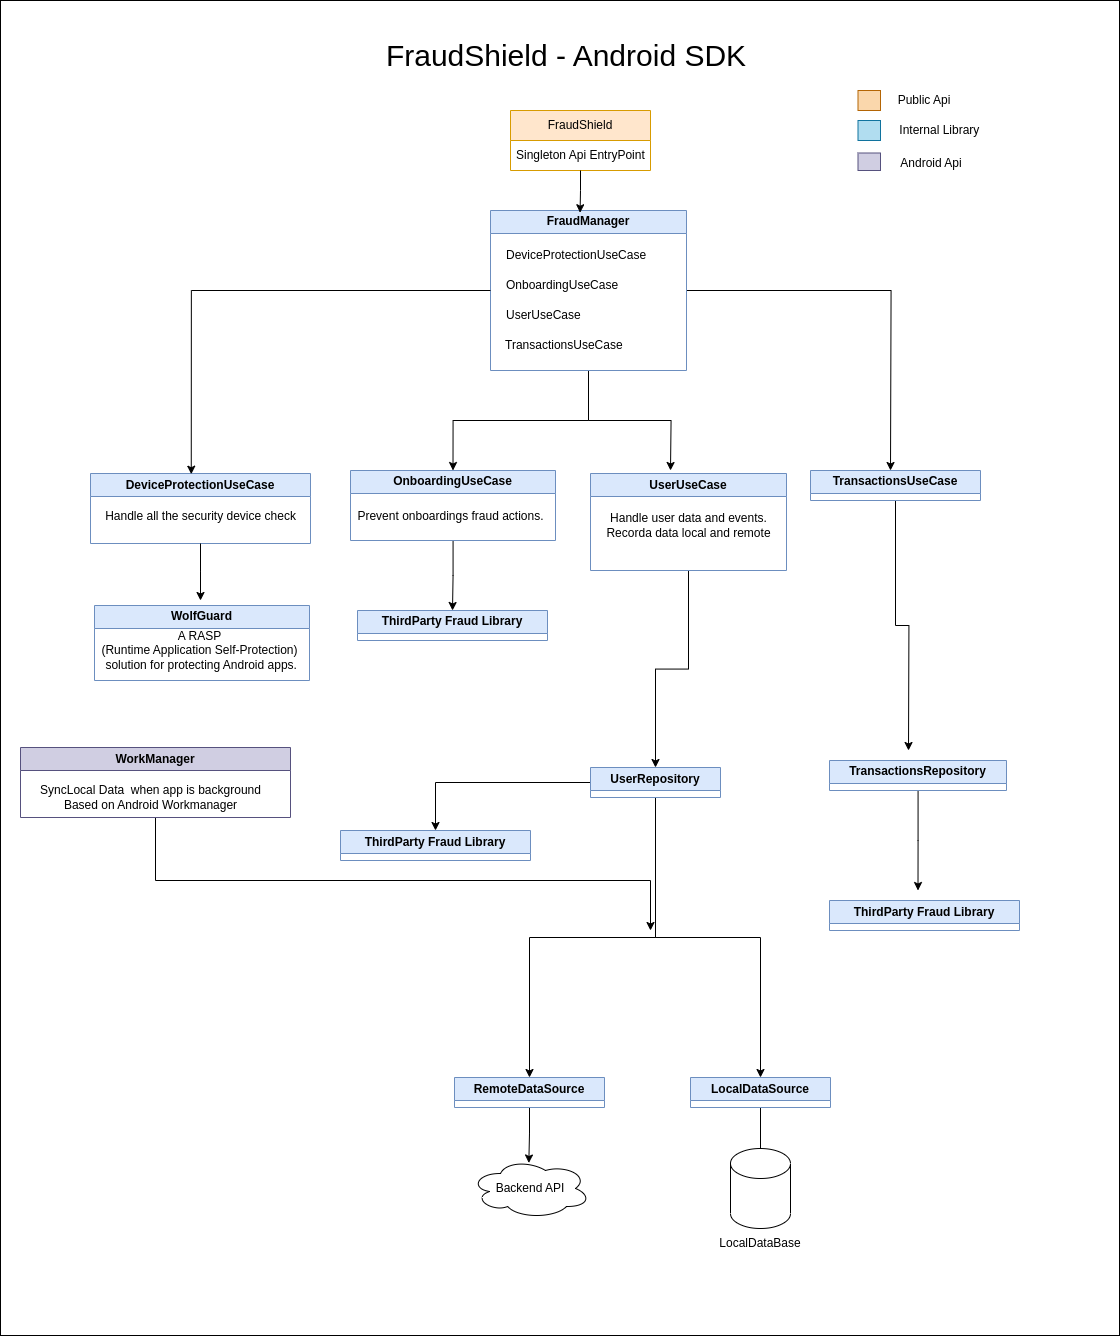

The diagram above was exported from draw.io. Its source (the exported page's mxGraphModel, read from the mxfile embedded in the PNG):
<mxGraphModel dx="3063" dy="1257" grid="1" gridSize="10" guides="1" tooltips="1" connect="1" arrows="1" fold="1" page="1" pageScale="1" pageWidth="827" pageHeight="1169" math="0" shadow="0">
  <root>
    <mxCell id="0" />
    <mxCell id="1" parent="0" />
    <mxCell id="qW_h9mO1cz-mVrQOvhOT-81" value="" style="rounded=0;whiteSpace=wrap;html=1;" vertex="1" parent="1">
      <mxGeometry x="-210" width="1119" height="1335" as="geometry" />
    </mxCell>
    <mxCell id="qW_h9mO1cz-mVrQOvhOT-2" value="FraudShield" style="swimlane;fontStyle=0;childLayout=stackLayout;horizontal=1;startSize=30;horizontalStack=0;resizeParent=1;resizeParentMax=0;resizeLast=0;collapsible=1;marginBottom=0;whiteSpace=wrap;html=1;fillColor=#ffe6cc;strokeColor=#d79b00;" vertex="1" parent="1">
      <mxGeometry x="300" y="110" width="140" height="60" as="geometry">
        <mxRectangle x="300" y="110" width="110" height="30" as="alternateBounds" />
      </mxGeometry>
    </mxCell>
    <mxCell id="qW_h9mO1cz-mVrQOvhOT-4" value="Singleton Api EntryPoint&lt;br&gt;" style="text;strokeColor=none;fillColor=none;align=left;verticalAlign=middle;spacingLeft=4;spacingRight=4;overflow=hidden;points=[[0,0.5],[1,0.5]];portConstraint=eastwest;rotatable=0;whiteSpace=wrap;html=1;" vertex="1" parent="qW_h9mO1cz-mVrQOvhOT-2">
      <mxGeometry y="30" width="140" height="30" as="geometry" />
    </mxCell>
    <mxCell id="qW_h9mO1cz-mVrQOvhOT-7" value="&lt;font style=&quot;font-size: 30px;&quot;&gt;FraudShield - Android SDK&lt;/font&gt;" style="text;html=1;strokeColor=none;fillColor=none;align=center;verticalAlign=middle;whiteSpace=wrap;rounded=0;strokeWidth=7;" vertex="1" parent="1">
      <mxGeometry x="136" y="40" width="440" height="30" as="geometry" />
    </mxCell>
    <mxCell id="qW_h9mO1cz-mVrQOvhOT-54" style="edgeStyle=orthogonalEdgeStyle;rounded=0;orthogonalLoop=1;jettySize=auto;html=1;entryX=0.5;entryY=0;entryDx=0;entryDy=0;" edge="1" parent="1" source="qW_h9mO1cz-mVrQOvhOT-22" target="qW_h9mO1cz-mVrQOvhOT-30">
      <mxGeometry relative="1" as="geometry">
        <Array as="points">
          <mxPoint x="378" y="420" />
          <mxPoint x="243" y="420" />
        </Array>
      </mxGeometry>
    </mxCell>
    <mxCell id="qW_h9mO1cz-mVrQOvhOT-55" style="edgeStyle=orthogonalEdgeStyle;rounded=0;orthogonalLoop=1;jettySize=auto;html=1;" edge="1" parent="1" source="qW_h9mO1cz-mVrQOvhOT-22">
      <mxGeometry relative="1" as="geometry">
        <mxPoint x="680" y="470" as="targetPoint" />
      </mxGeometry>
    </mxCell>
    <mxCell id="qW_h9mO1cz-mVrQOvhOT-72" style="edgeStyle=orthogonalEdgeStyle;rounded=0;orthogonalLoop=1;jettySize=auto;html=1;" edge="1" parent="1" source="qW_h9mO1cz-mVrQOvhOT-22">
      <mxGeometry relative="1" as="geometry">
        <mxPoint x="460" y="470" as="targetPoint" />
      </mxGeometry>
    </mxCell>
    <mxCell id="qW_h9mO1cz-mVrQOvhOT-22" value="FraudManager" style="swimlane;whiteSpace=wrap;html=1;fillColor=#dae8fc;strokeColor=#6c8ebf;" vertex="1" parent="1">
      <mxGeometry x="280" y="210" width="196" height="160" as="geometry" />
    </mxCell>
    <mxCell id="qW_h9mO1cz-mVrQOvhOT-23" value="TransactionsUseCase" style="text;strokeColor=none;fillColor=none;align=left;verticalAlign=middle;spacingLeft=4;spacingRight=4;overflow=hidden;points=[[0,0.5],[1,0.5]];portConstraint=eastwest;rotatable=0;whiteSpace=wrap;html=1;" vertex="1" parent="qW_h9mO1cz-mVrQOvhOT-22">
      <mxGeometry x="9" y="120" width="170" height="30" as="geometry" />
    </mxCell>
    <mxCell id="qW_h9mO1cz-mVrQOvhOT-24" value="UserUseCase" style="text;strokeColor=none;fillColor=none;align=left;verticalAlign=middle;spacingLeft=4;spacingRight=4;overflow=hidden;points=[[0,0.5],[1,0.5]];portConstraint=eastwest;rotatable=0;whiteSpace=wrap;html=1;" vertex="1" parent="qW_h9mO1cz-mVrQOvhOT-22">
      <mxGeometry x="10" y="90" width="180" height="30" as="geometry" />
    </mxCell>
    <mxCell id="qW_h9mO1cz-mVrQOvhOT-13" value="DeviceProtectionUseCase" style="text;strokeColor=none;fillColor=none;align=left;verticalAlign=middle;spacingLeft=4;spacingRight=4;overflow=hidden;points=[[0,0.5],[1,0.5]];portConstraint=eastwest;rotatable=0;whiteSpace=wrap;html=1;" vertex="1" parent="qW_h9mO1cz-mVrQOvhOT-22">
      <mxGeometry x="10" y="30" width="180" height="30" as="geometry" />
    </mxCell>
    <mxCell id="qW_h9mO1cz-mVrQOvhOT-25" value="OnboardingUseCase" style="text;strokeColor=none;fillColor=none;align=left;verticalAlign=middle;spacingLeft=4;spacingRight=4;overflow=hidden;points=[[0,0.5],[1,0.5]];portConstraint=eastwest;rotatable=0;whiteSpace=wrap;html=1;" vertex="1" parent="qW_h9mO1cz-mVrQOvhOT-22">
      <mxGeometry x="10" y="60" width="176" height="30" as="geometry" />
    </mxCell>
    <mxCell id="qW_h9mO1cz-mVrQOvhOT-70" style="edgeStyle=orthogonalEdgeStyle;rounded=0;orthogonalLoop=1;jettySize=auto;html=1;" edge="1" parent="1" source="qW_h9mO1cz-mVrQOvhOT-26" target="qW_h9mO1cz-mVrQOvhOT-56">
      <mxGeometry relative="1" as="geometry" />
    </mxCell>
    <mxCell id="qW_h9mO1cz-mVrQOvhOT-26" value="UserUseCase" style="swimlane;whiteSpace=wrap;html=1;fillColor=#dae8fc;strokeColor=#6c8ebf;startSize=23;" vertex="1" parent="1">
      <mxGeometry x="380" y="473" width="196" height="97" as="geometry" />
    </mxCell>
    <mxCell id="qW_h9mO1cz-mVrQOvhOT-68" value="Handle user data and events.&lt;br&gt;Recorda data local and remote" style="text;html=1;align=center;verticalAlign=middle;resizable=0;points=[];autosize=1;strokeColor=none;fillColor=none;" vertex="1" parent="qW_h9mO1cz-mVrQOvhOT-26">
      <mxGeometry x="3" y="32" width="190" height="40" as="geometry" />
    </mxCell>
    <mxCell id="qW_h9mO1cz-mVrQOvhOT-31" value="DeviceProtectionUseCase" style="swimlane;whiteSpace=wrap;html=1;fillColor=#dae8fc;strokeColor=#6c8ebf;" vertex="1" parent="1">
      <mxGeometry x="-120" y="473" width="220" height="70" as="geometry">
        <mxRectangle x="40" y="390" width="190" height="60" as="alternateBounds" />
      </mxGeometry>
    </mxCell>
    <mxCell id="qW_h9mO1cz-mVrQOvhOT-32" value="Handle all the security device check" style="text;html=1;align=center;verticalAlign=middle;resizable=0;points=[];autosize=1;strokeColor=none;fillColor=none;" vertex="1" parent="qW_h9mO1cz-mVrQOvhOT-31">
      <mxGeometry x="5" y="28" width="210" height="30" as="geometry" />
    </mxCell>
    <mxCell id="qW_h9mO1cz-mVrQOvhOT-91" style="edgeStyle=orthogonalEdgeStyle;rounded=0;orthogonalLoop=1;jettySize=auto;html=1;" edge="1" parent="1" source="qW_h9mO1cz-mVrQOvhOT-30" target="qW_h9mO1cz-mVrQOvhOT-41">
      <mxGeometry relative="1" as="geometry" />
    </mxCell>
    <mxCell id="qW_h9mO1cz-mVrQOvhOT-30" value="OnboardingUseCase" style="swimlane;whiteSpace=wrap;html=1;fillColor=#dae8fc;strokeColor=#6c8ebf;" vertex="1" parent="1">
      <mxGeometry x="140" y="470" width="205" height="70" as="geometry" />
    </mxCell>
    <mxCell id="qW_h9mO1cz-mVrQOvhOT-40" value="Prevent onboardings fraud actions.&lt;br&gt;" style="text;html=1;align=center;verticalAlign=middle;resizable=0;points=[];autosize=1;strokeColor=none;fillColor=none;" vertex="1" parent="qW_h9mO1cz-mVrQOvhOT-30">
      <mxGeometry x="-5" y="31" width="210" height="30" as="geometry" />
    </mxCell>
    <mxCell id="qW_h9mO1cz-mVrQOvhOT-34" value="WolfGuard" style="swimlane;whiteSpace=wrap;html=1;fillColor=#dae8fc;strokeColor=#6c8ebf;" vertex="1" parent="1">
      <mxGeometry x="-116" y="605" width="215" height="75" as="geometry">
        <mxRectangle x="40" y="390" width="190" height="60" as="alternateBounds" />
      </mxGeometry>
    </mxCell>
    <mxCell id="qW_h9mO1cz-mVrQOvhOT-50" value="A RASP &lt;br&gt;(Runtime Application Self-Protection)&lt;br&gt;&amp;nbsp;solution for protecting Android apps." style="text;html=1;align=center;verticalAlign=middle;resizable=0;points=[];autosize=1;strokeColor=none;fillColor=none;" vertex="1" parent="qW_h9mO1cz-mVrQOvhOT-34">
      <mxGeometry x="-5" y="15" width="220" height="60" as="geometry" />
    </mxCell>
    <mxCell id="qW_h9mO1cz-mVrQOvhOT-41" value="ThirdParty Fraud Library" style="swimlane;whiteSpace=wrap;html=1;fillColor=#dae8fc;strokeColor=#6c8ebf;" vertex="1" collapsed="1" parent="1">
      <mxGeometry x="147" y="610" width="190" height="30" as="geometry">
        <mxRectangle x="256" y="580" width="210" height="75" as="alternateBounds" />
      </mxGeometry>
    </mxCell>
    <mxCell id="qW_h9mO1cz-mVrQOvhOT-44" style="edgeStyle=orthogonalEdgeStyle;rounded=0;orthogonalLoop=1;jettySize=auto;html=1;entryX=0.458;entryY=0.01;entryDx=0;entryDy=0;entryPerimeter=0;" edge="1" parent="1" source="qW_h9mO1cz-mVrQOvhOT-22" target="qW_h9mO1cz-mVrQOvhOT-31">
      <mxGeometry relative="1" as="geometry" />
    </mxCell>
    <mxCell id="qW_h9mO1cz-mVrQOvhOT-47" style="edgeStyle=orthogonalEdgeStyle;rounded=0;orthogonalLoop=1;jettySize=auto;html=1;entryX=0.457;entryY=0.014;entryDx=0;entryDy=0;entryPerimeter=0;" edge="1" parent="1" source="qW_h9mO1cz-mVrQOvhOT-2" target="qW_h9mO1cz-mVrQOvhOT-22">
      <mxGeometry relative="1" as="geometry" />
    </mxCell>
    <mxCell id="qW_h9mO1cz-mVrQOvhOT-74" style="edgeStyle=orthogonalEdgeStyle;rounded=0;orthogonalLoop=1;jettySize=auto;html=1;" edge="1" parent="1" source="qW_h9mO1cz-mVrQOvhOT-49">
      <mxGeometry relative="1" as="geometry">
        <mxPoint x="698" y="750" as="targetPoint" />
      </mxGeometry>
    </mxCell>
    <mxCell id="qW_h9mO1cz-mVrQOvhOT-49" value="TransactionsUseCase" style="swimlane;whiteSpace=wrap;html=1;fillColor=#dae8fc;strokeColor=#6c8ebf;" vertex="1" collapsed="1" parent="1">
      <mxGeometry x="600" y="470" width="170" height="30" as="geometry">
        <mxRectangle x="600" y="470" width="196" height="160" as="alternateBounds" />
      </mxGeometry>
    </mxCell>
    <mxCell id="qW_h9mO1cz-mVrQOvhOT-59" style="edgeStyle=orthogonalEdgeStyle;rounded=0;orthogonalLoop=1;jettySize=auto;html=1;" edge="1" parent="1" source="qW_h9mO1cz-mVrQOvhOT-56" target="qW_h9mO1cz-mVrQOvhOT-57">
      <mxGeometry relative="1" as="geometry" />
    </mxCell>
    <mxCell id="qW_h9mO1cz-mVrQOvhOT-60" style="edgeStyle=orthogonalEdgeStyle;rounded=0;orthogonalLoop=1;jettySize=auto;html=1;entryX=0.5;entryY=0;entryDx=0;entryDy=0;" edge="1" parent="1" source="qW_h9mO1cz-mVrQOvhOT-56" target="qW_h9mO1cz-mVrQOvhOT-58">
      <mxGeometry relative="1" as="geometry" />
    </mxCell>
    <mxCell id="qW_h9mO1cz-mVrQOvhOT-92" style="edgeStyle=orthogonalEdgeStyle;rounded=0;orthogonalLoop=1;jettySize=auto;html=1;" edge="1" parent="1" source="qW_h9mO1cz-mVrQOvhOT-56" target="qW_h9mO1cz-mVrQOvhOT-69">
      <mxGeometry relative="1" as="geometry" />
    </mxCell>
    <mxCell id="qW_h9mO1cz-mVrQOvhOT-56" value="UserRepository" style="swimlane;whiteSpace=wrap;html=1;fillColor=#dae8fc;strokeColor=#6c8ebf;" vertex="1" collapsed="1" parent="1">
      <mxGeometry x="380" y="767" width="130" height="30" as="geometry">
        <mxRectangle x="380" y="767" width="196" height="50" as="alternateBounds" />
      </mxGeometry>
    </mxCell>
    <mxCell id="qW_h9mO1cz-mVrQOvhOT-67" style="edgeStyle=orthogonalEdgeStyle;rounded=0;orthogonalLoop=1;jettySize=auto;html=1;entryX=0.486;entryY=0.075;entryDx=0;entryDy=0;entryPerimeter=0;" edge="1" parent="1" source="qW_h9mO1cz-mVrQOvhOT-57" target="qW_h9mO1cz-mVrQOvhOT-65">
      <mxGeometry relative="1" as="geometry">
        <mxPoint x="342" y="1118.9999999999998" as="targetPoint" />
      </mxGeometry>
    </mxCell>
    <mxCell id="qW_h9mO1cz-mVrQOvhOT-57" value="RemoteDataSource" style="swimlane;whiteSpace=wrap;html=1;fillColor=#dae8fc;strokeColor=#6c8ebf;" vertex="1" collapsed="1" parent="1">
      <mxGeometry x="244" y="1077" width="150" height="30" as="geometry">
        <mxRectangle x="244" y="979" width="196" height="50" as="alternateBounds" />
      </mxGeometry>
    </mxCell>
    <mxCell id="qW_h9mO1cz-mVrQOvhOT-62" style="edgeStyle=orthogonalEdgeStyle;rounded=0;orthogonalLoop=1;jettySize=auto;html=1;" edge="1" parent="1" source="qW_h9mO1cz-mVrQOvhOT-58" target="qW_h9mO1cz-mVrQOvhOT-63">
      <mxGeometry relative="1" as="geometry">
        <mxPoint x="578" y="1068.9999999999998" as="targetPoint" />
      </mxGeometry>
    </mxCell>
    <mxCell id="qW_h9mO1cz-mVrQOvhOT-58" value="LocalDataSource" style="swimlane;whiteSpace=wrap;html=1;fillColor=#dae8fc;strokeColor=#6c8ebf;" vertex="1" collapsed="1" parent="1">
      <mxGeometry x="480" y="1077" width="140" height="30" as="geometry">
        <mxRectangle x="480" y="979" width="196" height="50" as="alternateBounds" />
      </mxGeometry>
    </mxCell>
    <mxCell id="qW_h9mO1cz-mVrQOvhOT-61" value="" style="shape=cylinder3;whiteSpace=wrap;html=1;boundedLbl=1;backgroundOutline=1;size=15;" vertex="1" parent="1">
      <mxGeometry x="520" y="1148" width="60" height="80" as="geometry" />
    </mxCell>
    <mxCell id="qW_h9mO1cz-mVrQOvhOT-63" value="LocalDataBase" style="text;html=1;strokeColor=none;fillColor=none;align=center;verticalAlign=middle;whiteSpace=wrap;rounded=0;" vertex="1" parent="1">
      <mxGeometry x="520" y="1227.9999999999998" width="60" height="30" as="geometry" />
    </mxCell>
    <mxCell id="qW_h9mO1cz-mVrQOvhOT-65" value="Backend API" style="ellipse;shape=cloud;whiteSpace=wrap;html=1;align=center;" vertex="1" parent="1">
      <mxGeometry x="260" y="1158" width="120" height="60" as="geometry" />
    </mxCell>
    <mxCell id="qW_h9mO1cz-mVrQOvhOT-69" value="ThirdParty Fraud Library" style="swimlane;whiteSpace=wrap;html=1;fillColor=#dae8fc;strokeColor=#6c8ebf;" vertex="1" collapsed="1" parent="1">
      <mxGeometry x="130" y="830" width="190" height="30" as="geometry">
        <mxRectangle x="256" y="580" width="210" height="75" as="alternateBounds" />
      </mxGeometry>
    </mxCell>
    <mxCell id="qW_h9mO1cz-mVrQOvhOT-78" style="edgeStyle=orthogonalEdgeStyle;rounded=0;orthogonalLoop=1;jettySize=auto;html=1;" edge="1" parent="1" source="qW_h9mO1cz-mVrQOvhOT-73">
      <mxGeometry relative="1" as="geometry">
        <mxPoint x="707.4999999999995" y="889.9999999999998" as="targetPoint" />
      </mxGeometry>
    </mxCell>
    <mxCell id="qW_h9mO1cz-mVrQOvhOT-73" value="TransactionsRepository" style="swimlane;whiteSpace=wrap;html=1;fillColor=#dae8fc;strokeColor=#6c8ebf;" vertex="1" collapsed="1" parent="1">
      <mxGeometry x="619" y="760" width="177" height="30" as="geometry">
        <mxRectangle x="380" y="767" width="196" height="50" as="alternateBounds" />
      </mxGeometry>
    </mxCell>
    <mxCell id="qW_h9mO1cz-mVrQOvhOT-75" value="ThirdParty Fraud Library" style="swimlane;whiteSpace=wrap;html=1;fillColor=#dae8fc;strokeColor=#6c8ebf;" vertex="1" collapsed="1" parent="1">
      <mxGeometry x="619" y="900" width="190" height="30" as="geometry">
        <mxRectangle x="256" y="580" width="210" height="75" as="alternateBounds" />
      </mxGeometry>
    </mxCell>
    <mxCell id="qW_h9mO1cz-mVrQOvhOT-82" value="" style="rounded=0;whiteSpace=wrap;html=1;fillColor=#fad7ac;strokeColor=#b46504;" vertex="1" parent="1">
      <mxGeometry x="647.5" y="90" width="22.5" height="20" as="geometry" />
    </mxCell>
    <mxCell id="qW_h9mO1cz-mVrQOvhOT-83" value="Public Api" style="text;html=1;strokeColor=none;fillColor=none;align=center;verticalAlign=middle;whiteSpace=wrap;rounded=0;" vertex="1" parent="1">
      <mxGeometry x="684" y="85" width="60" height="30" as="geometry" />
    </mxCell>
    <mxCell id="qW_h9mO1cz-mVrQOvhOT-84" value="" style="rounded=0;whiteSpace=wrap;html=1;fillColor=#b1ddf0;strokeColor=#10739e;" vertex="1" parent="1">
      <mxGeometry x="647.5" y="120" width="22.5" height="20" as="geometry" />
    </mxCell>
    <mxCell id="qW_h9mO1cz-mVrQOvhOT-85" value="Internal Library&amp;nbsp;" style="text;html=1;strokeColor=none;fillColor=none;align=center;verticalAlign=middle;whiteSpace=wrap;rounded=0;" vertex="1" parent="1">
      <mxGeometry x="683" y="115" width="96" height="30" as="geometry" />
    </mxCell>
    <mxCell id="qW_h9mO1cz-mVrQOvhOT-108" style="edgeStyle=orthogonalEdgeStyle;rounded=0;orthogonalLoop=1;jettySize=auto;html=1;" edge="1" parent="1" source="qW_h9mO1cz-mVrQOvhOT-96">
      <mxGeometry relative="1" as="geometry">
        <mxPoint x="440" y="930" as="targetPoint" />
        <Array as="points">
          <mxPoint x="-55" y="880" />
          <mxPoint x="440" y="880" />
        </Array>
      </mxGeometry>
    </mxCell>
    <mxCell id="qW_h9mO1cz-mVrQOvhOT-96" value="WorkManager" style="swimlane;whiteSpace=wrap;html=1;fillColor=#d0cee2;strokeColor=#56517e;" vertex="1" parent="1">
      <mxGeometry x="-190" y="747" width="270" height="70" as="geometry">
        <mxRectangle x="40" y="390" width="190" height="60" as="alternateBounds" />
      </mxGeometry>
    </mxCell>
    <mxCell id="qW_h9mO1cz-mVrQOvhOT-97" value="SyncLocal Data&amp;nbsp; when app is background&lt;br&gt;Based on Android Workmanager" style="text;html=1;align=center;verticalAlign=middle;resizable=0;points=[];autosize=1;strokeColor=none;fillColor=none;" vertex="1" parent="qW_h9mO1cz-mVrQOvhOT-96">
      <mxGeometry x="10" y="30" width="240" height="40" as="geometry" />
    </mxCell>
    <mxCell id="qW_h9mO1cz-mVrQOvhOT-98" value="" style="rounded=0;whiteSpace=wrap;html=1;fillColor=#d0cee2;strokeColor=#56517e;" vertex="1" parent="1">
      <mxGeometry x="647.5" y="152.5" width="22.5" height="17.5" as="geometry" />
    </mxCell>
    <mxCell id="qW_h9mO1cz-mVrQOvhOT-99" value="Android Api" style="text;html=1;strokeColor=none;fillColor=none;align=center;verticalAlign=middle;whiteSpace=wrap;rounded=0;" vertex="1" parent="1">
      <mxGeometry x="673" y="147.5" width="96" height="30" as="geometry" />
    </mxCell>
    <mxCell id="qW_h9mO1cz-mVrQOvhOT-104" style="edgeStyle=orthogonalEdgeStyle;rounded=0;orthogonalLoop=1;jettySize=auto;html=1;" edge="1" parent="1" source="qW_h9mO1cz-mVrQOvhOT-31">
      <mxGeometry relative="1" as="geometry">
        <mxPoint x="-10" y="600" as="targetPoint" />
      </mxGeometry>
    </mxCell>
  </root>
</mxGraphModel>